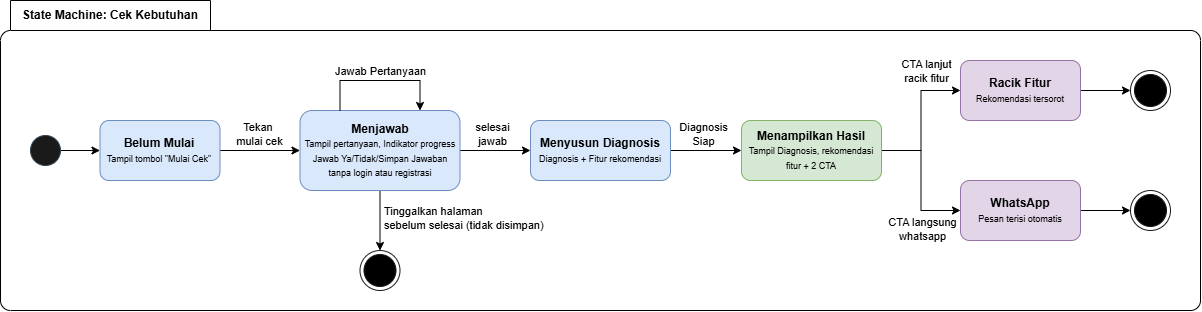

The diagram above was exported from draw.io. Its source (the exported page's mxGraphModel, read from the mxfile embedded in the PNG):
<mxGraphModel dx="1146" dy="1763" grid="1" gridSize="10" guides="1" tooltips="1" connect="1" arrows="1" fold="1" page="1" pageScale="1" pageWidth="850" pageHeight="1100" math="0" shadow="0">
  <root>
    <mxCell id="0" />
    <mxCell id="1" parent="0" />
    <mxCell id="2" parent="1" style="shape=folder;align=center;verticalAlign=middle;fontStyle=0;tabWidth=210;tabHeight=30;tabPosition=left;html=1;boundedLbl=1;labelInHeader=1;rounded=1;absoluteArcSize=1;arcSize=10;whiteSpace=wrap;fillColor=none;" value="&lt;b&gt;State Machine: Cek Kebutuhan&lt;/b&gt;" vertex="1">
      <mxGeometry height="310" width="1200" x="40" y="770" as="geometry" />
    </mxCell>
    <mxCell id="3" edge="1" parent="1" source="4" style="edgeStyle=orthogonalEdgeStyle;rounded=0;orthogonalLoop=1;jettySize=auto;html=1;exitX=1;exitY=0.5;exitDx=0;exitDy=0;entryX=0;entryY=0.5;entryDx=0;entryDy=0;defaultLabelBackgroundColor=gap;" target="7">
      <mxGeometry relative="1" as="geometry" />
    </mxCell>
    <mxCell id="4" parent="1" style="ellipse;whiteSpace=wrap;html=1;shapeInside=1;aspect=fixed;fillColor=#1A1A1A;fontColor=#ffffff;strokeColor=#314354;" value="" vertex="1">
      <mxGeometry height="30" width="30" x="70" y="905" as="geometry" />
    </mxCell>
    <mxCell id="5" edge="1" parent="1" source="7" style="edgeStyle=orthogonalEdgeStyle;rounded=0;orthogonalLoop=1;jettySize=auto;html=1;exitX=1;exitY=0.5;exitDx=0;exitDy=0;entryX=0;entryY=0.5;entryDx=0;entryDy=0;defaultLabelBackgroundColor=gap;" target="12">
      <mxGeometry relative="1" as="geometry" />
    </mxCell>
    <mxCell id="6" connectable="0" parent="5" style="edgeLabel;html=1;align=center;verticalAlign=middle;resizable=0;points=[];defaultLabelBackgroundColor=gap;" value="Tekan&amp;nbsp;&lt;div&gt;mulai cek&lt;/div&gt;" vertex="1">
      <mxGeometry relative="1" x="-0.4551" as="geometry">
        <mxPoint x="17" y="-17" as="offset" />
      </mxGeometry>
    </mxCell>
    <mxCell id="7" parent="1" style="rounded=1;whiteSpace=wrap;html=1;fillColor=#dae8fc;strokeColor=#6c8ebf;" value="&lt;div&gt;&lt;font style=&quot;font-size: 12px;&quot;&gt;&lt;b&gt;Belum Mulai&lt;/b&gt;&lt;/font&gt;&lt;/div&gt;&lt;div&gt;&lt;font style=&quot;font-size: 9px;&quot;&gt;Tampil tombol &quot;Mulai Cek&quot;&lt;/font&gt;&lt;/div&gt;" vertex="1">
      <mxGeometry height="60" width="120" x="139.5" y="890" as="geometry" />
    </mxCell>
    <mxCell id="8" edge="1" parent="1" source="12" style="edgeStyle=orthogonalEdgeStyle;rounded=0;orthogonalLoop=1;jettySize=auto;html=1;exitX=1;exitY=0.5;exitDx=0;exitDy=0;entryX=0;entryY=0.5;entryDx=0;entryDy=0;defaultLabelBackgroundColor=gap;" target="15">
      <mxGeometry relative="1" as="geometry" />
    </mxCell>
    <mxCell id="9" connectable="0" parent="8" style="edgeLabel;html=1;align=center;verticalAlign=middle;resizable=0;points=[];defaultLabelBackgroundColor=gap;" value="selesai&lt;div&gt;jawab&lt;/div&gt;" vertex="1">
      <mxGeometry relative="1" x="-0.3948" y="2" as="geometry">
        <mxPoint x="11" y="-15" as="offset" />
      </mxGeometry>
    </mxCell>
    <mxCell id="10" edge="1" parent="1" source="12" style="edgeStyle=orthogonalEdgeStyle;rounded=0;orthogonalLoop=1;jettySize=auto;html=1;exitX=0.5;exitY=1;exitDx=0;exitDy=0;entryX=0.5;entryY=0;entryDx=0;entryDy=0;defaultLabelBackgroundColor=gap;" target="23">
      <mxGeometry relative="1" as="geometry" />
    </mxCell>
    <mxCell id="11" connectable="0" parent="10" style="edgeLabel;html=1;align=left;verticalAlign=middle;resizable=0;points=[];defaultLabelBackgroundColor=gap;" value="Tinggalkan halaman&lt;div&gt;sebelum selesai (tidak disimpan)&lt;/div&gt;" vertex="1">
      <mxGeometry relative="1" x="-0.086" y="2" as="geometry">
        <mxPoint as="offset" />
      </mxGeometry>
    </mxCell>
    <mxCell id="12" parent="1" style="rounded=1;whiteSpace=wrap;html=1;fillColor=#dae8fc;strokeColor=#6c8ebf;" value="&lt;div&gt;&lt;span style=&quot;background-color: transparent; color: light-dark(#000000, var(--ge-light-color, #ffffff)); font-size: 12px;&quot;&gt;&lt;b&gt;Menjawab&lt;/b&gt;&lt;/span&gt;&lt;/div&gt;&lt;div&gt;&lt;span style=&quot;font-size: 9px; background-color: transparent; color: light-dark(#000000, var(--ge-light-color, #ffffff));&quot;&gt;Tampil pertanyaan,&amp;nbsp;&lt;/span&gt;&lt;span style=&quot;background-color: transparent; color: light-dark(#000000, var(--ge-light-color, #ffffff)); font-size: 9px;&quot;&gt;Indikator progress&lt;/span&gt;&lt;/div&gt;&lt;div&gt;&lt;span style=&quot;font-size: 9px; background-color: transparent; color: light-dark(#000000, var(--ge-light-color, #ffffff));&quot;&gt;Jawab Ya/Tidak/Simpan Jawaban tanpa login atau registrasi&lt;/span&gt;&lt;/div&gt;" vertex="1">
      <mxGeometry height="80" width="160" x="339.5" y="880" as="geometry" />
    </mxCell>
    <mxCell id="13" edge="1" parent="1" source="15" style="edgeStyle=orthogonalEdgeStyle;rounded=0;orthogonalLoop=1;jettySize=auto;html=1;exitX=1;exitY=0.5;exitDx=0;exitDy=0;entryX=0;entryY=0.5;entryDx=0;entryDy=0;defaultLabelBackgroundColor=gap;" target="20">
      <mxGeometry relative="1" as="geometry" />
    </mxCell>
    <mxCell id="14" connectable="0" parent="13" style="edgeLabel;html=1;align=center;verticalAlign=middle;resizable=0;points=[];defaultLabelBackgroundColor=gap;" value="Diagnosis&lt;div&gt;Siap&lt;/div&gt;" vertex="1">
      <mxGeometry relative="1" x="-0.1471" y="1" as="geometry">
        <mxPoint x="2" y="-16" as="offset" />
      </mxGeometry>
    </mxCell>
    <mxCell id="15" parent="1" style="rounded=1;whiteSpace=wrap;html=1;fillColor=#dae8fc;strokeColor=#6c8ebf;" value="&lt;div&gt;&lt;span style=&quot;background-color: transparent; color: light-dark(#000000, var(--ge-light-color, #ffffff)); font-size: 12px;&quot;&gt;&lt;b&gt;Menyusun Diagnosis&lt;/b&gt;&lt;/span&gt;&lt;/div&gt;&lt;div&gt;&lt;span style=&quot;font-size: 9px; background-color: transparent; color: light-dark(#000000, var(--ge-light-color, #ffffff));&quot;&gt;Diagnosis + Fitur rekomendasi&lt;/span&gt;&lt;/div&gt;" vertex="1">
      <mxGeometry height="60" width="140" x="570" y="890" as="geometry" />
    </mxCell>
    <mxCell id="16" edge="1" parent="1" source="20" style="edgeStyle=orthogonalEdgeStyle;rounded=0;orthogonalLoop=1;jettySize=auto;html=1;exitX=1;exitY=0.5;exitDx=0;exitDy=0;entryX=0;entryY=0.5;entryDx=0;entryDy=0;defaultLabelBackgroundColor=gap;" target="25">
      <mxGeometry relative="1" as="geometry" />
    </mxCell>
    <mxCell id="17" connectable="0" parent="16" style="edgeLabel;html=1;align=center;verticalAlign=middle;resizable=0;points=[];defaultLabelBackgroundColor=gap;" value="CTA lanjut&lt;div&gt;racik fitur&lt;/div&gt;" vertex="1">
      <mxGeometry relative="1" x="0.5237" as="geometry">
        <mxPoint x="-2" y="-20" as="offset" />
      </mxGeometry>
    </mxCell>
    <mxCell id="18" edge="1" parent="1" source="20" style="edgeStyle=orthogonalEdgeStyle;rounded=0;orthogonalLoop=1;jettySize=auto;html=1;exitX=1;exitY=0.5;exitDx=0;exitDy=0;entryX=0;entryY=0.5;entryDx=0;entryDy=0;defaultLabelBackgroundColor=gap;" target="27">
      <mxGeometry relative="1" as="geometry" />
    </mxCell>
    <mxCell id="19" connectable="0" parent="18" style="edgeLabel;html=1;align=center;verticalAlign=middle;resizable=0;points=[];defaultLabelBackgroundColor=gap;" value="CTA langsung&lt;div&gt;whatsapp&lt;/div&gt;" vertex="1">
      <mxGeometry relative="1" x="0.557" y="-2" as="geometry">
        <mxPoint x="-8" y="16" as="offset" />
      </mxGeometry>
    </mxCell>
    <mxCell id="20" parent="1" style="rounded=1;whiteSpace=wrap;html=1;fillColor=#d5e8d4;strokeColor=#82b366;" value="&lt;div&gt;&lt;span style=&quot;background-color: transparent; color: light-dark(#000000, var(--ge-light-color, #ffffff)); font-size: 12px;&quot;&gt;&lt;b&gt;Menampilkan Hasil&lt;/b&gt;&lt;/span&gt;&lt;/div&gt;&lt;div&gt;&lt;span style=&quot;font-size: 9px; background-color: transparent; color: light-dark(#000000, var(--ge-light-color, #ffffff));&quot;&gt;Tampil Diagnosis, rekomendasi fitur + 2 CTA&lt;/span&gt;&lt;/div&gt;" vertex="1">
      <mxGeometry height="60" width="140" x="781" y="890" as="geometry" />
    </mxCell>
    <mxCell id="21" edge="1" parent="1" source="12" style="edgeStyle=orthogonalEdgeStyle;rounded=0;orthogonalLoop=1;jettySize=auto;html=1;innerLoopWaypoints=1;exitX=0.25;exitY=0;exitDx=0;exitDy=0;entryX=0.75;entryY=0;entryDx=0;entryDy=0;defaultLabelBackgroundColor=gap;" target="12">
      <mxGeometry relative="1" x="0.8286" as="geometry">
        <Array as="points">
          <mxPoint x="379.5" y="850" />
          <mxPoint x="459.5" y="850" />
        </Array>
      </mxGeometry>
    </mxCell>
    <mxCell id="22" connectable="0" parent="21" style="edgeLabel;html=1;align=center;verticalAlign=middle;resizable=0;points=[];defaultLabelBackgroundColor=gap;" value="Jawab Pertanyaan" vertex="1">
      <mxGeometry relative="1" x="-0.1474" y="1" as="geometry">
        <mxPoint x="10" y="-9" as="offset" />
      </mxGeometry>
    </mxCell>
    <mxCell id="23" parent="1" style="ellipse;html=1;shape=endState;fillColor=#000000;strokeColor=#1A1A1A;" value="" vertex="1">
      <mxGeometry height="40" width="40" x="399.5" y="1020" as="geometry" />
    </mxCell>
    <mxCell id="24" edge="1" parent="1" source="25" style="edgeStyle=orthogonalEdgeStyle;rounded=0;orthogonalLoop=1;jettySize=auto;html=1;exitX=1;exitY=0.5;exitDx=0;exitDy=0;entryX=0;entryY=0.5;entryDx=0;entryDy=0;defaultLabelBackgroundColor=gap;" target="28">
      <mxGeometry relative="1" as="geometry" />
    </mxCell>
    <mxCell id="25" parent="1" style="rounded=1;whiteSpace=wrap;html=1;fillColor=#e1d5e7;strokeColor=#9673a6;" value="&lt;div&gt;&lt;span style=&quot;background-color: transparent; color: light-dark(#000000, var(--ge-light-color, #ffffff)); font-size: 12px;&quot;&gt;&lt;b&gt;Racik Fitur&lt;/b&gt;&lt;/span&gt;&lt;/div&gt;&lt;div&gt;&lt;span style=&quot;font-size: 9px; background-color: transparent; color: light-dark(#000000, var(--ge-light-color, #ffffff));&quot;&gt;Rekomendasi tersorot&lt;/span&gt;&lt;/div&gt;" vertex="1">
      <mxGeometry height="60" width="120" x="1000" y="830" as="geometry" />
    </mxCell>
    <mxCell id="26" edge="1" parent="1" source="27" style="edgeStyle=orthogonalEdgeStyle;rounded=0;orthogonalLoop=1;jettySize=auto;html=1;exitX=1;exitY=0.5;exitDx=0;exitDy=0;entryX=0;entryY=0.5;entryDx=0;entryDy=0;defaultLabelBackgroundColor=gap;" target="29">
      <mxGeometry relative="1" as="geometry" />
    </mxCell>
    <mxCell id="27" parent="1" style="rounded=1;whiteSpace=wrap;html=1;fillColor=#e1d5e7;strokeColor=#9673a6;" value="&lt;div&gt;&lt;span style=&quot;background-color: transparent; color: light-dark(#000000, var(--ge-light-color, #ffffff)); font-size: 12px;&quot;&gt;&lt;b&gt;WhatsApp&lt;/b&gt;&lt;/span&gt;&lt;/div&gt;&lt;div&gt;&lt;span style=&quot;font-size: 9px; background-color: transparent; color: light-dark(#000000, var(--ge-light-color, #ffffff));&quot;&gt;Pesan terisi otomatis&lt;/span&gt;&lt;/div&gt;" vertex="1">
      <mxGeometry height="60" width="120" x="1000" y="950" as="geometry" />
    </mxCell>
    <mxCell id="28" parent="1" style="ellipse;html=1;shape=endState;fillColor=#000000;strokeColor=#1A1A1A;" value="" vertex="1">
      <mxGeometry height="40" width="40" x="1170" y="840" as="geometry" />
    </mxCell>
    <mxCell id="29" parent="1" style="ellipse;html=1;shape=endState;fillColor=#000000;strokeColor=#1A1A1A;" value="" vertex="1">
      <mxGeometry height="40" width="40" x="1170" y="960" as="geometry" />
    </mxCell>
  </root>
</mxGraphModel>